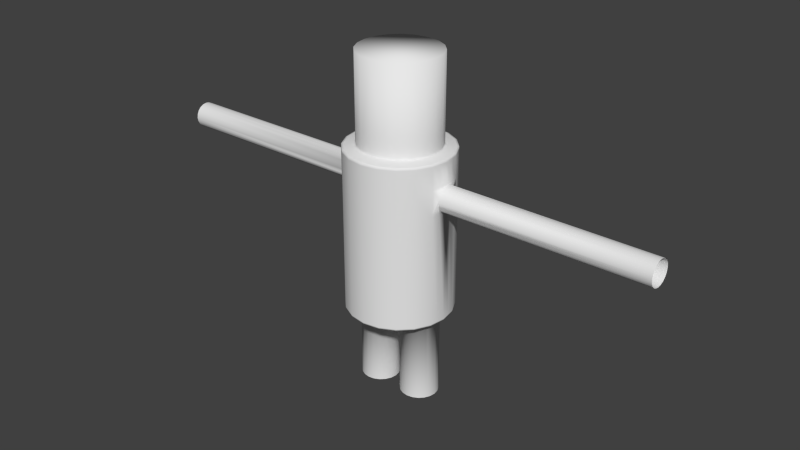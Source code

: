 # Source: crazy_man.blend  (saved by Blender 2.68.0; exported with 4.5.12 LTS)
import bpy
from mathutils import Matrix  # noqa: F401  (used for matrix-valued properties, if any)

bpy.ops.wm.read_factory_settings(use_empty=True)
scene = bpy.context.scene
scene.name = 'Scene'

# ---- collections
col_collection_1 = bpy.data.collections.new('Collection 1'); scene.collection.children.link(col_collection_1)

# ---- world
world_world = bpy.data.worlds.new('World'); scene.world = world_world
world_world.color = (0.05088, 0.05088, 0.05088)
world_world.use_sun_shadow = False
world_world.sun_shadow_jitter_overblur = 0.0
world_world.cycles.sampling_method = 'MANUAL'
world_world.cycles.sample_map_resolution = 256

# ---- meshes
me_cylinder = bpy.data.meshes.new('Cylinder')
me_cylinder.from_pydata([(0.309, 0.9511, -1.534), (0.309, 0.9511, 1.534), (0.5878, 0.809, -1.534), (0.5878, 0.809, 1.534), (0.809, 0.5878, -1.534), (0.809, 0.5878, 1.534), (0.9511, 0.309, -1.534), (0.9511, 0.309, 1.534), (1.0, -4.371e-08, -1.534), (1.0, -4.371e-08, 1.534), (0.9511, -0.309, -1.534), (0.9511, -0.309, 1.534), (0.809, -0.5878, -1.534), (0.809, -0.5878, 1.534), (0.5878, -0.809, -1.534), (0.5878, -0.809, 1.534), (0.309, -0.9511, -1.534), (0.309, -0.9511, 1.534), (0.4609, 0.3608, -3.202), (0.4609, 0.3608, -1.548), (0.5724, 0.3432, -3.202), (0.5724, 0.3432, -1.548), (0.673, 0.2919, -3.202), (0.673, 0.2919, -1.548), (0.7528, 0.2121, -3.202), (0.7528, 0.2121, -1.548), (0.804, 0.1115, -3.202), (0.804, 0.1115, -1.548), (0.8217, 5.006e-07, -3.202), (0.8217, 5.006e-07, -1.548), (0.804, -0.1115, -3.202), (0.804, -0.1115, -1.548), (0.7528, -0.2121, -3.202), (0.7528, -0.2121, -1.548), (0.673, -0.2919, -3.202), (0.673, -0.2919, -1.548), (0.5724, -0.3432, -3.202), (0.5724, -0.3432, -1.548), (0.4609, -0.3608, -3.202), (0.4609, -0.3608, -1.548), (0.3494, -0.3432, -3.202), (0.3494, -0.3432, -1.548), (0.2488, -0.2919, -3.202), (0.2488, -0.2919, -1.548), (0.1689, -0.2121, -3.202), (0.1689, -0.2121, -1.548), (0.1177, -0.1115, -3.202), (0.1177, -0.1115, -1.548), (0.1, 8.648e-07, -3.202), (0.1, 8.648e-07, -1.548), (0.1177, 0.1115, -3.202), (0.1177, 0.1115, -1.548), (0.1689, 0.2121, -3.202), (0.1689, 0.2121, -1.548), (0.2488, 0.2919, -3.202), (0.2488, 0.2919, -1.548), (0.3494, 0.3432, -3.202), (0.3494, 0.3432, -1.548), (0.309, 0.9511, 0.6137), (0.5878, 0.809, 0.6137), (0.809, 0.5878, 0.6137), (0.9511, 0.309, 0.6137), (1.0, -4.371e-08, 0.6137), (0.9511, -0.309, 0.6137), (0.809, -0.5878, 0.6137), (0.5878, -0.809, 0.6137), (0.309, -0.9511, 0.6137), (0.309, 0.9511, 1.074), (0.5878, 0.809, 1.074), (0.809, 0.5878, 1.074), (0.9511, 0.309, 1.074), (1.0, -4.371e-08, 1.074), (0.9511, -0.309, 1.074), (0.809, -0.5878, 1.074), (0.5878, -0.809, 1.074), (0.309, -0.9511, 1.074), (0.9755, -0.1545, -1.534), (0.9755, -0.1545, 1.534), (0.7784, -0.1618, -3.202), (0.7784, -0.1618, -1.548), (0.9755, -0.1545, 0.6137), (0.9755, -0.1545, 1.074), (0.9755, 0.1545, -1.534), (0.9755, 0.1545, 1.534), (0.7784, 0.1618, -3.202), (0.7784, 0.1618, -1.548), (0.9755, 0.1545, 0.6137), (0.9755, 0.1545, 1.074), (4.947, 0.24, 0.8438), (1.021, 0.24, 0.8438), (4.947, 0.2283, 0.918), (1.021, 0.2283, 0.918), (4.947, 0.1942, 0.9849), (1.021, 0.1942, 0.9849), (4.947, 0.1411, 1.038), (1.021, 0.1411, 1.038), (4.947, 0.07416, 1.072), (1.021, 0.07416, 1.072), (4.947, 1.86e-07, 1.084), (1.021, 1.86e-07, 1.084), (4.947, -0.07416, 1.072), (1.021, -0.07416, 1.072), (4.947, -0.1411, 1.038), (1.021, -0.1411, 1.038), (4.947, -0.1942, 0.9849), (1.021, -0.1942, 0.9849), (4.947, -0.2283, 0.918), (1.021, -0.2283, 0.918), (4.947, -0.24, 0.8438), (1.021, -0.24, 0.8438), (4.947, -0.2283, 0.7696), (1.021, -0.2283, 0.7696), (4.947, -0.1942, 0.7027), (1.021, -0.1942, 0.7027), (4.947, -0.1411, 0.6496), (1.021, -0.1411, 0.6496), (4.947, -0.07416, 0.6156), (1.021, -0.07416, 0.6156), (4.947, 4.282e-07, 0.6038), (1.021, 4.282e-07, 0.6038), (4.947, 0.07416, 0.6156), (1.021, 0.07416, 0.6156), (4.947, 0.1411, 0.6496), (1.021, 0.1411, 0.6496), (4.947, 0.1942, 0.7027), (1.021, 0.1942, 0.7027), (4.947, 0.2283, 0.7696), (1.021, 0.2283, 0.7696), (0.2498, 0.7077, 1.577), (0.2498, 0.7077, 3.232), (0.4573, 0.602, 1.577), (0.4573, 0.602, 3.232), (0.6219, 0.4374, 1.577), (0.6219, 0.4374, 3.232), (0.7276, 0.23, 1.577), (0.7276, 0.23, 3.232), (0.764, 7.086e-07, 1.577), (0.764, 7.086e-07, 3.232), (0.7276, -0.23, 1.577), (0.7276, -0.23, 3.232), (0.6219, -0.4374, 1.577), (0.6219, -0.4374, 3.232), (0.4573, -0.602, 1.577), (0.4573, -0.602, 3.232), (0.2498, -0.7077, 1.577), (0.2498, -0.7077, 3.232), (0.2498, 0.7077, 1.602), (0.4573, 0.602, 1.602), (0.6219, 0.4374, 1.602), (0.7276, 0.23, 1.602), (0.764, 7.086e-07, 1.602), (0.7276, -0.23, 1.602), (0.6219, -0.4374, 1.602), (0.4573, -0.602, 1.602), (0.2498, -0.7077, 1.602), (0.7458, -0.115, 1.577), (0.7458, -0.115, 3.232), (0.7458, -0.115, 1.602), (0.7458, 0.115, 1.577), (0.7458, 0.115, 3.232), (0.7458, 0.115, 1.602), (0.2572, 0.7381, 1.572), (0.4736, 0.6279, 1.572), (0.6453, 0.4562, 1.572), (0.7555, 0.2398, 1.572), (0.7935, 6.145e-07, 1.572), (0.7555, -0.2398, 1.572), (0.6453, -0.4562, 1.572), (0.4736, -0.6279, 1.572), (0.2572, -0.7381, 1.572), (0.7745, -0.1199, 1.572), (0.7745, 0.1199, 1.572), (0.2996, 0.9123, 1.541), (0.567, 0.7761, 1.541), (0.7792, 0.5639, 1.541), (0.9155, 0.2964, 1.541), (0.9625, 7.597e-08, 1.541), (0.9155, -0.2964, 1.541), (0.7792, -0.5639, 1.541), (0.567, -0.7761, 1.541), (0.2996, -0.9123, 1.541), (0.939, -0.1482, 1.541), (0.939, 0.1482, 1.541), (0.309, 0.9511, 1.495), (0.5878, 0.809, 1.495), (0.809, 0.5878, 1.495), (0.9511, 0.309, 1.495), (1.0, -4.371e-08, 1.495), (0.9511, -0.309, 1.495), (0.809, -0.5878, 1.495), (0.5878, -0.809, 1.495), (0.309, -0.9511, 1.495), (0.9755, -0.1545, 1.495), (0.9755, 0.1545, 1.495), (0.309, 0.9511, -1.509), (0.5878, 0.809, -1.509), (0.809, 0.5878, -1.509), (0.9511, 0.309, -1.509), (1.0, -4.371e-08, -1.509), (0.9511, -0.309, -1.509), (0.809, -0.5878, -1.509), (0.5878, -0.809, -1.509), (0.309, -0.9511, -1.509), (0.9755, -0.1545, -1.509), (0.9755, 0.1545, -1.509), (0.0, 1.0, -1.534), (0.0, 1.0, 1.534), (-0.309, 0.9511, -1.534), (-0.309, 0.9511, 1.534), (-0.5878, 0.809, -1.534), (-0.5878, 0.809, 1.534), (-0.809, 0.5878, -1.534), (-0.809, 0.5878, 1.534), (-0.9511, 0.309, -1.534), (-0.9511, 0.309, 1.534), (-1.0, -4.371e-08, -1.534), (-1.0, -4.371e-08, 1.534), (-0.9511, -0.309, -1.534), (-0.9511, -0.309, 1.534), (-0.809, -0.5878, -1.534), (-0.809, -0.5878, 1.534), (-0.5878, -0.809, -1.534), (-0.5878, -0.809, 1.534), (-0.309, -0.9511, -1.534), (-0.309, -0.9511, 1.534), (3.258e-07, -1.0, -1.534), (3.258e-07, -1.0, 1.534), (-0.4609, 0.3608, -3.202), (-0.4609, 0.3608, -1.548), (-0.5724, 0.3432, -3.202), (-0.5724, 0.3432, -1.548), (-0.673, 0.2919, -3.202), (-0.673, 0.2919, -1.548), (-0.7528, 0.2121, -3.202), (-0.7528, 0.2121, -1.548), (-0.804, 0.1115, -3.202), (-0.804, 0.1115, -1.548), (-0.8217, 5.006e-07, -3.202), (-0.8217, 5.006e-07, -1.548), (-0.804, -0.1115, -3.202), (-0.804, -0.1115, -1.548), (-0.7528, -0.2121, -3.202), (-0.7528, -0.2121, -1.548), (-0.673, -0.2919, -3.202), (-0.673, -0.2919, -1.548), (-0.5724, -0.3432, -3.202), (-0.5724, -0.3432, -1.548), (-0.4609, -0.3608, -3.202), (-0.4609, -0.3608, -1.548), (-0.3494, -0.3432, -3.202), (-0.3494, -0.3432, -1.548), (-0.2488, -0.2919, -3.202), (-0.2488, -0.2919, -1.548), (-0.1689, -0.2121, -3.202), (-0.1689, -0.2121, -1.548), (-0.1177, -0.1115, -3.202), (-0.1177, -0.1115, -1.548), (-0.1, 8.648e-07, -3.202), (-0.1, 8.648e-07, -1.548), (-0.1177, 0.1115, -3.202), (-0.1177, 0.1115, -1.548), (-0.1689, 0.2121, -3.202), (-0.1689, 0.2121, -1.548), (-0.2488, 0.2919, -3.202), (-0.2488, 0.2919, -1.548), (-0.3494, 0.3432, -3.202), (-0.3494, 0.3432, -1.548), (0.0, 1.0, 0.6137), (-0.309, 0.9511, 0.6137), (-0.5878, 0.809, 0.6137), (-0.809, 0.5878, 0.6137), (-0.9511, 0.309, 0.6137), (-1.0, -4.371e-08, 0.6137), (-0.9511, -0.309, 0.6137), (-0.809, -0.5878, 0.6137), (-0.5878, -0.809, 0.6137), (-0.309, -0.9511, 0.6137), (3.258e-07, -1.0, 0.6137), (0.0, 1.0, 1.074), (-0.309, 0.9511, 1.074), (-0.5878, 0.809, 1.074), (-0.809, 0.5878, 1.074), (-0.9511, 0.309, 1.074), (-1.0, -4.371e-08, 1.074), (-0.9511, -0.309, 1.074), (-0.809, -0.5878, 1.074), (-0.5878, -0.809, 1.074), (-0.309, -0.9511, 1.074), (3.258e-07, -1.0, 1.074), (-0.9755, -0.1545, -1.534), (-0.9755, -0.1545, 1.534), (-0.7784, -0.1618, -3.202), (-0.7784, -0.1618, -1.548), (-0.9755, -0.1545, 0.6137), (-0.9755, -0.1545, 1.074), (-0.9755, 0.1545, -1.534), (-0.9755, 0.1545, 1.534), (-0.7784, 0.1618, -3.202), (-0.7784, 0.1618, -1.548), (-0.9755, 0.1545, 0.6137), (-0.9755, 0.1545, 1.074), (-4.947, 0.24, 0.8438), (-1.021, 0.24, 0.8438), (-4.947, 0.2283, 0.918), (-1.021, 0.2283, 0.918), (-4.947, 0.1942, 0.9849), (-1.021, 0.1942, 0.9849), (-4.947, 0.1411, 1.038), (-1.021, 0.1411, 1.038), (-4.947, 0.07416, 1.072), (-1.021, 0.07416, 1.072), (-4.947, 1.86e-07, 1.084), (-1.021, 1.86e-07, 1.084), (-4.947, -0.07416, 1.072), (-1.021, -0.07416, 1.072), (-4.947, -0.1411, 1.038), (-1.021, -0.1411, 1.038), (-4.947, -0.1942, 0.9849), (-1.021, -0.1942, 0.9849), (-4.947, -0.2283, 0.918), (-1.021, -0.2283, 0.918), (-4.947, -0.24, 0.8438), (-1.021, -0.24, 0.8438), (-4.947, -0.2283, 0.7696), (-1.021, -0.2283, 0.7696), (-4.947, -0.1942, 0.7027), (-1.021, -0.1942, 0.7027), (-4.947, -0.1411, 0.6496), (-1.021, -0.1411, 0.6496), (-4.947, -0.07416, 0.6156), (-1.021, -0.07416, 0.6156), (-4.947, 4.282e-07, 0.6038), (-1.021, 4.282e-07, 0.6038), (-4.947, 0.07416, 0.6156), (-1.021, 0.07416, 0.6156), (-4.947, 0.1411, 0.6496), (-1.021, 0.1411, 0.6496), (-4.947, 0.1942, 0.7027), (-1.021, 0.1942, 0.7027), (-4.947, 0.2283, 0.7696), (-1.021, 0.2283, 0.7696), (-1.211e-07, 0.7442, 1.577), (-1.211e-07, 0.7442, 3.232), (-0.2498, 0.7077, 1.577), (-0.2498, 0.7077, 3.232), (-0.4573, 0.602, 1.577), (-0.4573, 0.602, 3.232), (-0.6219, 0.4374, 1.577), (-0.6219, 0.4374, 3.232), (-0.7276, 0.23, 1.577), (-0.7276, 0.23, 3.232), (-0.764, 7.086e-07, 1.577), (-0.764, 7.086e-07, 3.232), (-0.7276, -0.23, 1.577), (-0.7276, -0.23, 3.232), (-0.6219, -0.4374, 1.577), (-0.6219, -0.4374, 3.232), (-0.4573, -0.602, 1.577), (-0.4573, -0.602, 3.232), (-0.2498, -0.7077, 1.577), (-0.2498, -0.7077, 3.232), (1.211e-07, -0.7442, 1.577), (1.211e-07, -0.7442, 3.232), (-1.211e-07, 0.7442, 1.602), (-0.2498, 0.7077, 1.602), (-0.4573, 0.602, 1.602), (-0.6219, 0.4374, 1.602), (-0.7276, 0.23, 1.602), (-0.764, 7.086e-07, 1.602), (-0.7276, -0.23, 1.602), (-0.6219, -0.4374, 1.602), (-0.4573, -0.602, 1.602), (-0.2498, -0.7077, 1.602), (1.211e-07, -0.7442, 1.602), (-0.7458, -0.115, 1.577), (-0.7458, -0.115, 3.232), (-0.7458, -0.115, 1.602), (-0.7458, 0.115, 1.577), (-0.7458, 0.115, 3.232), (-0.7458, 0.115, 1.602), (-1.059e-07, 0.7761, 1.572), (-0.2572, 0.7381, 1.572), (-0.4736, 0.6279, 1.572), (-0.6453, 0.4562, 1.572), (-0.7555, 0.2398, 1.572), (-0.7935, 6.145e-07, 1.572), (-0.7555, -0.2398, 1.572), (-0.6453, -0.4562, 1.572), (-0.4736, -0.6279, 1.572), (-0.2572, -0.7381, 1.572), (1.467e-07, -0.7761, 1.572), (-0.7745, -0.1199, 1.572), (-0.7745, 0.1199, 1.572), (-1.926e-08, 0.9593, 1.541), (-0.2996, 0.9123, 1.541), (-0.567, 0.7761, 1.541), (-0.7792, 0.5639, 1.541), (-0.9155, 0.2964, 1.541), (-0.9625, 7.597e-08, 1.541), (-0.9155, -0.2964, 1.541), (-0.7792, -0.5639, 1.541), (-0.567, -0.7761, 1.541), (-0.2996, -0.9123, 1.541), (2.933e-07, -0.9593, 1.541), (-0.939, -0.1482, 1.541), (-0.939, 0.1482, 1.541), (0.0, 1.0, 1.495), (-0.309, 0.9511, 1.495), (-0.5878, 0.809, 1.495), (-0.809, 0.5878, 1.495), (-0.9511, 0.309, 1.495), (-1.0, -4.371e-08, 1.495), (-0.9511, -0.309, 1.495), (-0.809, -0.5878, 1.495), (-0.5878, -0.809, 1.495), (-0.309, -0.9511, 1.495), (3.258e-07, -1.0, 1.495), (-0.9755, -0.1545, 1.495), (-0.9755, 0.1545, 1.495), (-0.309, 0.9511, -1.509), (-0.5878, 0.809, -1.509), (-0.809, 0.5878, -1.509), (-0.9511, 0.309, -1.509), (-1.0, -4.371e-08, -1.509), (-0.9511, -0.309, -1.509), (-0.809, -0.5878, -1.509), (-0.5878, -0.809, -1.509), (-0.309, -0.9511, -1.509), (3.258e-07, -1.0, -1.509), (0.0, 1.0, -1.509), (-0.9755, -0.1545, -1.509), (-0.9755, 0.1545, -1.509)], [], [(406, 206, 1, 183), (183, 1, 3, 184), (184, 3, 5, 185), (185, 5, 7, 186), (193, 83, 9, 187), (192, 77, 11, 188), (188, 11, 13, 189), (189, 13, 15, 190), (190, 15, 17, 191), (191, 17, 226, 416), (6, 25, 23), (18, 19, 21, 20), (21, 4, 6, 23), (20, 21, 23, 22), (19, 2, 4, 21), (22, 23, 25, 24), (57, 0, 2, 19), (84, 85, 27, 26), (55, 205, 0, 57), (26, 27, 29, 28), (28, 29, 31, 30), (78, 79, 33, 32), (32, 33, 35, 34), (34, 35, 37, 36), (36, 37, 39, 38), (38, 39, 41, 40), (40, 41, 43, 42), (42, 43, 45, 44), (44, 45, 47, 46), (46, 47, 49, 48), (48, 49, 51, 50), (50, 51, 53, 52), (52, 53, 55, 54), (56, 57, 19, 18), (54, 55, 57, 56), (85, 82, 8, 27), (8, 29, 27), (8, 31, 29), (79, 76, 10, 33), (33, 10, 12, 35), (35, 12, 14, 37), (37, 14, 16, 39), (16, 41, 39), (16, 43, 41), (43, 16, 225), (429, 267, 58, 194), (194, 58, 59, 195), (195, 59, 60, 196), (196, 60, 61, 197), (204, 86, 62, 198), (203, 80, 63, 199), (199, 63, 64, 200), (200, 64, 65, 201), (201, 65, 66, 202), (202, 66, 277, 428), (267, 278, 67, 58), (58, 67, 68, 59), (59, 68, 69, 60), (60, 69, 70, 61), (90, 91, 93, 92), (63, 72, 73, 64), (64, 73, 74, 65), (65, 74, 75, 66), (66, 75, 288, 277), (88, 89, 91, 90), (187, 9, 77, 192), (30, 31, 79, 78), (31, 8, 76, 79), (198, 62, 80, 203), (186, 7, 83, 193), (24, 25, 85, 84), (25, 6, 82, 85), (197, 61, 86, 204), (92, 93, 95, 94), (94, 95, 97, 96), (96, 97, 99, 98), (98, 99, 101, 100), (100, 101, 103, 102), (102, 103, 105, 104), (104, 105, 107, 106), (106, 107, 109, 108), (108, 109, 111, 110), (110, 111, 113, 112), (112, 113, 115, 114), (114, 115, 117, 116), (116, 117, 119, 118), (118, 119, 121, 120), (120, 121, 123, 122), (122, 123, 125, 124), (126, 127, 89, 88), (72, 105, 103), (124, 125, 127, 126), (72, 103, 81), (72, 107, 105), (109, 63, 80), (107, 72, 63, 109), (80, 111, 109), (80, 113, 111), (80, 115, 113), (80, 117, 115), (117, 80, 62), (62, 119, 117), (86, 119, 62), (86, 121, 119), (86, 123, 121), (86, 125, 123), (125, 86, 61), (61, 127, 125), (61, 89, 127), (70, 91, 93), (70, 91, 89, 61), (70, 95, 93), (87, 95, 70), (87, 97, 95), (97, 87, 71, 99), (71, 101, 99), (81, 103, 101, 71), (363, 342, 129, 146), (146, 129, 131, 147), (147, 131, 133, 148), (148, 133, 135, 149), (160, 159, 137, 150), (157, 156, 139, 151), (151, 139, 141, 152), (152, 141, 143, 153), (153, 143, 145, 154), (154, 145, 362, 373), (172, 1, 206, 393), (173, 3, 1, 172), (174, 5, 3, 173), (175, 7, 5, 174), (171, 164, 134, 158), (170, 165, 136, 155), (178, 13, 11, 177), (179, 15, 13, 178), (180, 17, 15, 179), (403, 226, 17, 180), (341, 363, 146, 128), (128, 146, 147, 130), (130, 147, 148, 132), (132, 148, 149, 134), (158, 160, 150, 136), (155, 157, 151, 138), (138, 151, 152, 140), (140, 152, 153, 142), (142, 153, 154, 144), (144, 154, 373, 361), (150, 137, 156, 157), (136, 150, 157, 155), (149, 135, 159, 160), (134, 149, 160, 158), (166, 170, 155, 138), (165, 171, 158, 136), (128, 161, 380, 341), (130, 162, 161, 128), (132, 163, 162, 130), (134, 164, 163, 132), (182, 175, 164, 171), (181, 176, 165, 170), (140, 167, 166, 138), (142, 168, 167, 140), (144, 169, 168, 142), (361, 390, 169, 144), (177, 181, 170, 166), (176, 182, 171, 165), (161, 172, 393, 380), (162, 173, 172, 161), (163, 174, 173, 162), (164, 175, 174, 163), (167, 178, 177, 166), (168, 179, 178, 167), (169, 180, 179, 168), (390, 403, 180, 169), (83, 7, 175, 182), (77, 9, 176, 181), (11, 77, 181, 177), (9, 83, 182, 176), (278, 406, 183, 67), (67, 183, 184, 68), (68, 184, 185, 69), (69, 185, 186, 70), (87, 193, 187, 71), (81, 192, 188, 72), (72, 188, 189, 73), (73, 189, 190, 74), (74, 190, 191, 75), (75, 191, 416, 288), (71, 187, 192, 81), (70, 186, 193, 87), (205, 429, 194, 0), (0, 194, 195, 2), (2, 195, 196, 4), (4, 196, 197, 6), (82, 204, 198, 8), (76, 203, 199, 10), (10, 199, 200, 12), (12, 200, 201, 14), (14, 201, 202, 16), (16, 202, 428, 225), (8, 198, 203, 76), (6, 197, 204, 82), (225, 45, 43), (406, 407, 208, 206), (407, 408, 210, 208), (408, 409, 212, 210), (409, 410, 214, 212), (418, 411, 216, 296), (417, 412, 218, 290), (412, 413, 220, 218), (413, 414, 222, 220), (414, 415, 224, 222), (415, 416, 226, 224), (213, 232, 234), (227, 229, 230, 228), (230, 232, 213, 211), (229, 231, 232, 230), (228, 230, 211, 209), (231, 233, 234, 232), (266, 228, 209, 207), (297, 235, 236, 298), (264, 266, 207, 205), (235, 237, 238, 236), (237, 239, 240, 238), (291, 241, 242, 292), (241, 243, 244, 242), (243, 245, 246, 244), (245, 247, 248, 246), (247, 249, 250, 248), (249, 251, 252, 250), (251, 253, 254, 252), (253, 255, 256, 254), (255, 257, 258, 256), (257, 259, 260, 258), (259, 261, 262, 260), (261, 263, 264, 262), (265, 227, 228, 266), (263, 265, 266, 264), (298, 236, 215, 295), (215, 236, 238), (215, 238, 240), (292, 242, 217, 289), (242, 244, 219, 217), (244, 246, 221, 219), (246, 248, 223, 221), (223, 248, 250), (223, 250, 252), (252, 225, 223), (429, 419, 268, 267), (419, 420, 269, 268), (420, 421, 270, 269), (421, 422, 271, 270), (431, 423, 272, 299), (430, 424, 273, 293), (424, 425, 274, 273), (425, 426, 275, 274), (426, 427, 276, 275), (427, 428, 277, 276), (267, 268, 279, 278), (268, 269, 280, 279), (269, 270, 281, 280), (270, 271, 282, 281), (303, 305, 306, 304), (273, 274, 285, 284), (274, 275, 286, 285), (275, 276, 287, 286), (276, 277, 288, 287), (301, 303, 304, 302), (411, 417, 290, 216), (239, 291, 292, 240), (240, 292, 289, 215), (423, 430, 293, 272), (410, 418, 296, 214), (233, 297, 298, 234), (234, 298, 295, 213), (422, 431, 299, 271), (305, 307, 308, 306), (307, 309, 310, 308), (309, 311, 312, 310), (311, 313, 314, 312), (313, 315, 316, 314), (315, 317, 318, 316), (317, 319, 320, 318), (319, 321, 322, 320), (321, 323, 324, 322), (323, 325, 326, 324), (325, 327, 328, 326), (327, 329, 330, 328), (329, 331, 332, 330), (331, 333, 334, 332), (333, 335, 336, 334), (335, 337, 338, 336), (339, 301, 302, 340), (284, 316, 318), (337, 339, 340, 338), (284, 294, 316), (284, 318, 320), (322, 293, 273), (320, 322, 273, 284), (293, 322, 324), (293, 324, 326), (293, 326, 328), (293, 328, 330), (330, 272, 293), (272, 330, 332), (299, 272, 332), (299, 332, 334), (299, 334, 336), (299, 336, 338), (338, 271, 299), (271, 338, 340), (271, 340, 302), (282, 306, 304), (282, 271, 302, 304), (282, 306, 308), (300, 282, 308), (300, 308, 310), (310, 312, 283, 300), (283, 312, 314), (294, 283, 314, 316), (363, 364, 344, 342), (364, 365, 346, 344), (365, 366, 348, 346), (366, 367, 350, 348), (379, 368, 352, 378), (376, 369, 354, 375), (369, 370, 356, 354), (370, 371, 358, 356), (371, 372, 360, 358), (372, 373, 362, 360), (394, 393, 206, 208), (395, 394, 208, 210), (396, 395, 210, 212), (397, 396, 212, 214), (392, 377, 349, 384), (391, 374, 351, 385), (400, 399, 218, 220), (401, 400, 220, 222), (402, 401, 222, 224), (403, 402, 224, 226), (341, 343, 364, 363), (343, 345, 365, 364), (345, 347, 366, 365), (347, 349, 367, 366), (377, 351, 368, 379), (374, 353, 369, 376), (353, 355, 370, 369), (355, 357, 371, 370), (357, 359, 372, 371), (359, 361, 373, 372), (368, 376, 375, 352), (351, 374, 376, 368), (367, 379, 378, 350), (349, 377, 379, 367), (386, 353, 374, 391), (385, 351, 377, 392), (343, 341, 380, 381), (345, 343, 381, 382), (347, 345, 382, 383), (349, 347, 383, 384), (405, 392, 384, 397), (404, 391, 385, 398), (355, 353, 386, 387), (357, 355, 387, 388), (359, 357, 388, 389), (361, 359, 389, 390), (399, 386, 391, 404), (398, 385, 392, 405), (381, 380, 393, 394), (382, 381, 394, 395), (383, 382, 395, 396), (384, 383, 396, 397), (387, 386, 399, 400), (388, 387, 400, 401), (389, 388, 401, 402), (390, 389, 402, 403), (296, 405, 397, 214), (290, 404, 398, 216), (218, 399, 404, 290), (216, 398, 405, 296), (278, 279, 407, 406), (279, 280, 408, 407), (280, 281, 409, 408), (281, 282, 410, 409), (300, 283, 411, 418), (294, 284, 412, 417), (284, 285, 413, 412), (285, 286, 414, 413), (286, 287, 415, 414), (287, 288, 416, 415), (283, 294, 417, 411), (282, 300, 418, 410), (205, 207, 419, 429), (207, 209, 420, 419), (209, 211, 421, 420), (211, 213, 422, 421), (295, 215, 423, 431), (289, 217, 424, 430), (217, 219, 425, 424), (219, 221, 426, 425), (221, 223, 427, 426), (223, 225, 428, 427), (215, 289, 430, 423), (213, 295, 431, 422), (225, 252, 254), (256, 47, 45, 254), (254, 45, 225), (258, 49, 47, 256), (260, 51, 49, 258), (262, 53, 51, 260), (205, 55, 53), (264, 205, 262), (205, 53, 262), (131, 129, 342, 344, 346, 348, 350, 378, 352, 375, 354, 356, 358, 360, 362, 145, 143, 141, 139, 156, 137, 159, 135, 133)])
me_cylinder.polygons.foreach_set('use_smooth', [True] * 413)
me_cylinder.use_remesh_preserve_volume = False
me_cylinder.use_remesh_preserve_attributes = False
me_cylinder.use_mirror_vertex_groups = False
me_cylinder.update()

# ---- objects
ob_cylinder = bpy.data.objects.new('Cylinder', me_cylinder)

# ---- transforms, parenting, visibility, modifiers, constraints
ob_cylinder.location = (0.0, 0.0, 3.862)
ob_cylinder.lineart.crease_threshold = 0.0

# ---- collection membership
col_collection_1.objects.link(ob_cylinder)

# ---- scene / render settings (as saved in the file)
scene.frame_start = 1; scene.frame_end = 250; scene.frame_set(1)
scene.render.engine = 'BLENDER_EEVEE_NEXT'
scene.render.image_settings.color_mode = 'RGB'
scene.render.image_settings.compression = 90
scene.render.resolution_percentage = 50
scene.render.dither_intensity = 0.0
scene.cycles.use_denoising = False
scene.cycles.samples = 10
scene.cycles.sampling_pattern = 'TABULATED_SOBOL'
scene.cycles.light_sampling_threshold = 0.0
scene.cycles.use_adaptive_sampling = False
scene.cycles.use_light_tree = False
scene.cycles.blur_glossy = 0.0
scene.cycles.volume_bounces = 1
scene.cycles.pixel_filter_type = 'GAUSSIAN'
scene.cycles.sample_clamp_indirect = 0.0
scene.view_settings.view_transform = 'Standard'
bpy.context.view_layer.update()

# ---- added for rendering (the .blend has no active camera and no usable light): camera, sun
cam_auto = bpy.data.cameras.new('AutoCamera')
cam_auto.lens = 50.0
cam_auto.sensor_width = 36.0
cam_auto.clip_end = 1000.0
ob_auto_camera = bpy.data.objects.new('AutoCamera', cam_auto)
scene.collection.objects.link(ob_auto_camera)
ob_auto_camera.location = (11.0751, -13.2901, 12.7368)
ob_auto_camera.rotation_euler = (1.09748, -7.21219e-08, 0.694738)
scene.camera = ob_auto_camera
light_auto_sun = bpy.data.lights.new('AutoSun', 'SUN')
light_auto_sun.energy = 3.0
light_auto_sun.angle = 0.0523599
ob_auto_sun = bpy.data.objects.new('AutoSun', light_auto_sun)
scene.collection.objects.link(ob_auto_sun)
ob_auto_sun.rotation_euler = (0.872665, 0.174533, 0.523599)
bpy.context.view_layer.update()
